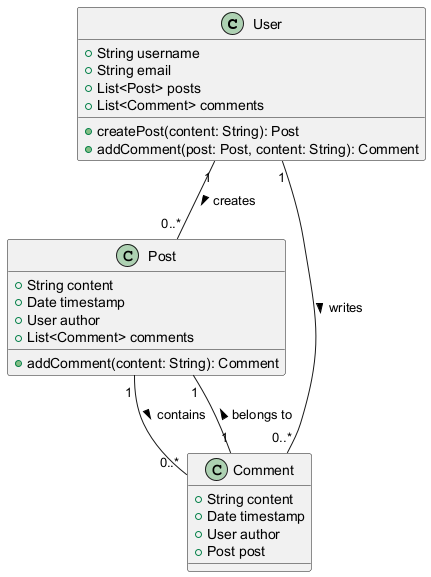

The diagram above was rendered by PlantUML. Its source (embedded in the PNG):
@startuml
class User {
    +String username
    +String email
    +List<Post> posts
    +List<Comment> comments
    +createPost(content: String): Post
    +addComment(post: Post, content: String): Comment
}

class Post {
    +String content
    +Date timestamp
    +User author
    +List<Comment> comments
    +addComment(content: String): Comment
}

class Comment {
    +String content
    +Date timestamp
    +User author
    +Post post
}

User "1" -- "0..*" Post : creates >
Post "1" -- "0..*" Comment : contains >
User "1" -- "0..*" Comment : writes >
Comment "1" -- "1" Post : belongs to >
@enduml